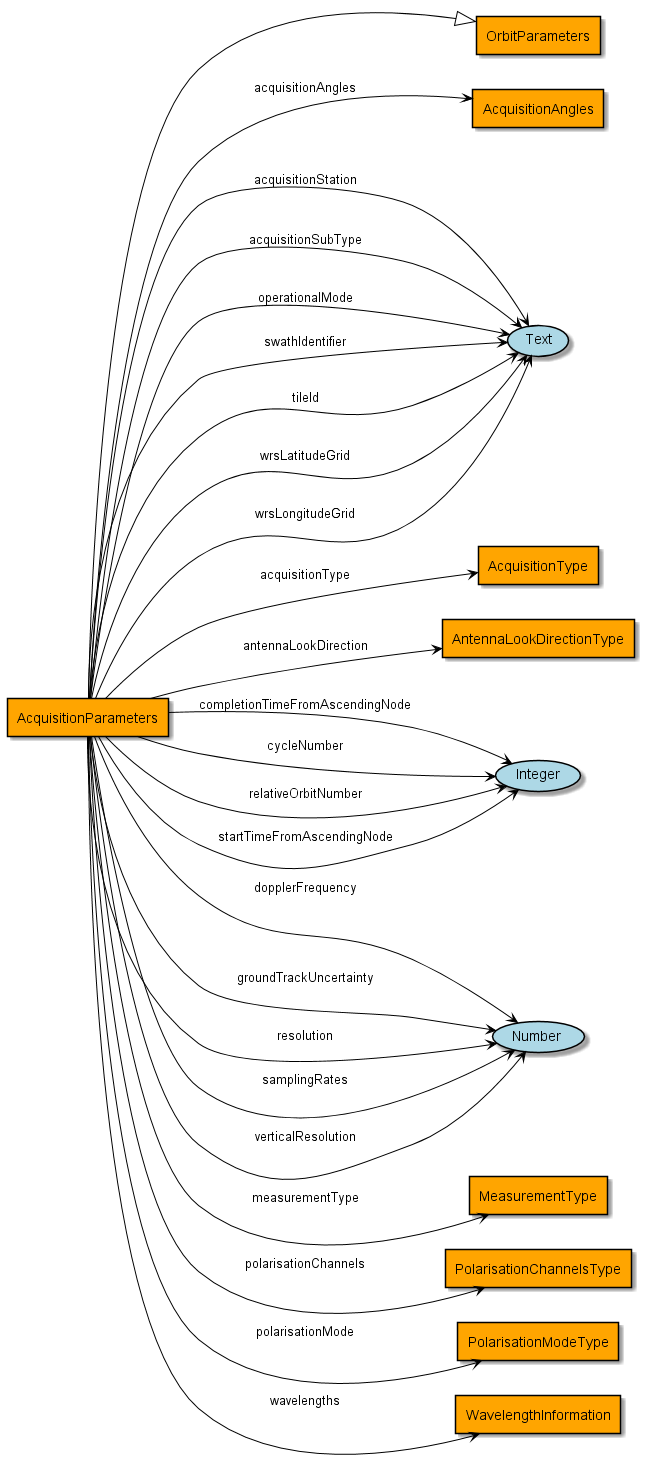

The diagram above was rendered by PlantUML. Its source (embedded in the PNG):
@startuml
!include include.iuml
Class AcquisitionParameters #orange
Class OrbitParameters #orange
AcquisitionParameters --|> OrbitParameters
Class AcquisitionParameters #orange
Class AcquisitionAngles #orange
AcquisitionParameters --> AcquisitionAngles : "acquisitionAngles"
Class AcquisitionParameters #orange
AcquisitionParameters --> (Text) : "acquisitionStation"
Class AcquisitionParameters #orange
AcquisitionParameters --> (Text) : "acquisitionSubType"
Class AcquisitionParameters #orange
Class AcquisitionType #orange
AcquisitionParameters --> AcquisitionType : "acquisitionType"
Class AcquisitionParameters #orange
Class AntennaLookDirectionType #orange
AcquisitionParameters --> AntennaLookDirectionType : "antennaLookDirection"
Class AcquisitionParameters #orange
AcquisitionParameters --> (Integer) : "completionTimeFromAscendingNode"
Class AcquisitionParameters #orange
AcquisitionParameters --> (Integer) : "cycleNumber"
Class AcquisitionParameters #orange
AcquisitionParameters --> (Number) : "dopplerFrequency"
Class AcquisitionParameters #orange
AcquisitionParameters --> (Number) : "groundTrackUncertainty"
Class AcquisitionParameters #orange
Class MeasurementType #orange
AcquisitionParameters --> MeasurementType : "measurementType"
Class AcquisitionParameters #orange
AcquisitionParameters --> (Text) : "operationalMode"
Class AcquisitionParameters #orange
Class PolarisationChannelsType #orange
AcquisitionParameters --> PolarisationChannelsType : "polarisationChannels"
Class AcquisitionParameters #orange
Class PolarisationModeType #orange
AcquisitionParameters --> PolarisationModeType : "polarisationMode"
Class AcquisitionParameters #orange
AcquisitionParameters --> (Integer) : "relativeOrbitNumber"
Class AcquisitionParameters #orange
AcquisitionParameters --> (Number) : "resolution"
Class AcquisitionParameters #orange
AcquisitionParameters --> (Number) : "samplingRates"
Class AcquisitionParameters #orange
AcquisitionParameters --> (Integer) : "startTimeFromAscendingNode"
Class AcquisitionParameters #orange
AcquisitionParameters --> (Text) : "swathIdentifier"
Class AcquisitionParameters #orange
AcquisitionParameters --> (Text) : "tileId"
Class AcquisitionParameters #orange
AcquisitionParameters --> (Number) : "verticalResolution"
Class AcquisitionParameters #orange
Class WavelengthInformation #orange
AcquisitionParameters --> WavelengthInformation : "wavelengths"
Class AcquisitionParameters #orange
AcquisitionParameters --> (Text) : "wrsLatitudeGrid"
Class AcquisitionParameters #orange
AcquisitionParameters --> (Text) : "wrsLongitudeGrid"
@enduml